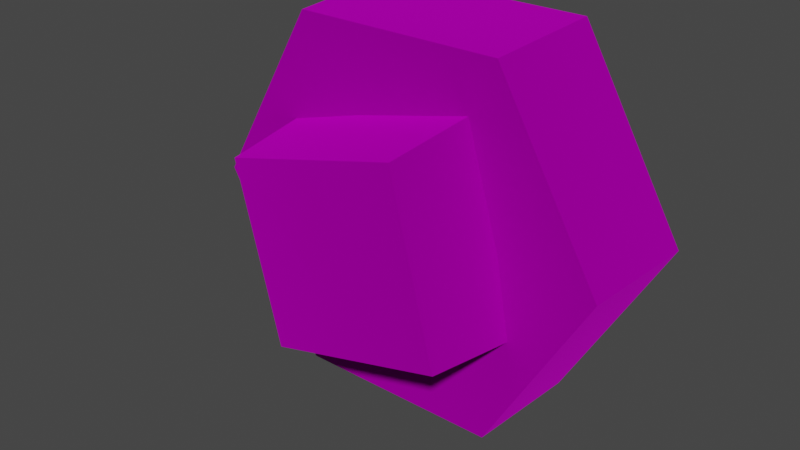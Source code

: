 # Source: nut_n_bolt.blend  (saved by Blender 3.4.6; exported with 4.5.12 LTS)
import bpy
from mathutils import Matrix  # noqa: F401  (used for matrix-valued properties, if any)

bpy.ops.wm.read_factory_settings(use_empty=True)
scene = bpy.context.scene
scene.name = 'Scene'

# ---- collections
col_collection = bpy.data.collections.new('Collection'); scene.collection.children.link(col_collection)
col_export = bpy.data.collections.new('Export'); scene.collection.children.link(col_export)

# ---- images (referenced by path relative to the original .blend; pixels are not part of the script)
import os
ASSET_DIR = os.environ.get("B2B_ASSET_DIR", "")  # directory of the original .blend (textures are referenced by path, not embedded)
HERE = os.path.dirname(os.path.abspath(__file__))  # packed textures are extracted next to this script under _unpacked/

def load_image(name, relpath, width, height, colorspace="sRGB"):
    """Load a texture the original file referenced (path relative to the .blend, or extracted next to this script)."""
    p = next((c for c in (os.path.join(HERE, relpath), os.path.join(ASSET_DIR, relpath)) if relpath and os.path.exists(c)), "")
    if p:
        img = bpy.data.images.load(p, check_existing=True)
        img.name = name
    else:  # same state as the original file: an image datablock whose file is absent (Cycles renders it pink)
        img = bpy.data.images.new(name, width, height)
        img.source = "FILE"
        img.filepath = "//" + (relpath or name)
    img.colorspace_settings.name = colorspace
    return img
img_nutbolt_iron_png = load_image('nutbolt_iron.png', 'nutbolt_iron.png', 1024, 1024, 'sRGB')

# ---- materials (node trees are filled in below, after node groups)
mat_dummymtl_rsrc_world_prop_clockworks_structural_nut_n_bolt_nut_n = bpy.data.materials.new('dummymtl-rsrc.world.prop.clockworks.structural.nut_n_bolt.nut_n')
mat_dummymtl_rsrc_world_prop_clockworks_structural_nut_n_bolt_nut_n.use_backface_culling = True
mat_dummymtl_rsrc_world_prop_clockworks_structural_nut_n_bolt_nut_n.use_transparent_shadow = False

# ---- material node trees
mat_dummymtl_rsrc_world_prop_clockworks_structural_nut_n_bolt_nut_n.use_nodes = True; mat_dummymtl_rsrc_world_prop_clockworks_structural_nut_n_bolt_nut_n.node_tree.nodes.clear()
_N = mat_dummymtl_rsrc_world_prop_clockworks_structural_nut_n_bolt_nut_n.node_tree.nodes; _L = mat_dummymtl_rsrc_world_prop_clockworks_structural_nut_n_bolt_nut_n.node_tree.links
n0 = _N.new('ShaderNodeBsdfPrincipled'); n0.name = 'Principled BSDF'; n0.location = (10, 300)
n0.distribution = 'GGX'
n0.subsurface_method = 'RANDOM_WALK_SKIN'
n0.inputs[1].default_value = 1.0
n0.inputs[2].default_value = 1.0
n0.inputs[27].default_value = (0.0, 0.0, 0.0, 1.0)
n0.inputs[28].default_value = 1.0
n1 = _N.new('ShaderNodeOutputMaterial'); n1.name = 'Material Output'; n1.location = (320, 270)
n2 = _N.new('ShaderNodeTexImage'); n2.name = 'Image Texture'; n2.location = (-357, 197)
n2.image = img_nutbolt_iron_png
_L.new(n0.outputs[0], n1.inputs[0])
_L.new(n2.outputs[0], n0.inputs[0])
n1.is_active_output = True

# ---- world
world_world = bpy.data.worlds.new('World'); scene.world = world_world
world_world.use_nodes = True; world_world.node_tree.nodes.clear()
_N = world_world.node_tree.nodes; _L = world_world.node_tree.links
n0 = _N.new('ShaderNodeOutputWorld'); n0.name = 'World Output'; n0.location = (300, 300)
n1 = _N.new('ShaderNodeBackground'); n1.name = 'Background'; n1.location = (10, 300)
n1.inputs[0].default_value = (0.05088, 0.05088, 0.05088, 1.0)
_L.new(n1.outputs[0], n0.inputs[0])
n0.is_active_output = True
world_world.color = (0.05088, 0.05088, 0.05088)
world_world.use_sun_shadow = False
world_world.sun_shadow_jitter_overblur = 0.0

# ---- meshes
me_rsrc_world_prop_clockworks_structural_nut_n_bolt_nut_n_bolt = bpy.data.meshes.new('rsrc.world.prop.clockworks.structural.nut_n_bolt.nut_n_bolt')
me_rsrc_world_prop_clockworks_structural_nut_n_bolt_nut_n_bolt.from_pydata([(-0.45, 0.0, 0.0), (-0.4365, 0.0, -0.26), (0.2183, 0.378, -0.26), (0.225, 0.3897, 0.0), (-0.1526, 0.2583, -0.235), (0.2324, 0.1374, -0.435), (-0.1374, 0.2324, -0.435), (0.2583, 0.1526, -0.235), (0.45, 0.0, 0.0), (0.2183, -0.378, -0.26), (0.4365, 0.0, -0.26), (0.225, -0.3897, 0.0), (-0.2183, -0.378, -0.26), (-0.225, -0.3897, 0.0), (-0.225, 0.3897, 0.0), (0.1374, -0.2324, -0.435), (0.1526, -0.2583, -0.235), (-0.2583, -0.1526, -0.235), (0.0, 0.0, -0.485), (-0.2324, -0.1374, -0.435), (0.0, 0.0, -0.21), (-0.2183, 0.378, -0.26)], [], [(13, 1, 12), (13, 0, 1), (0, 21, 1), (0, 14, 21), (3, 10, 2), (3, 8, 10), (17, 6, 19), (17, 4, 6), (4, 5, 6), (4, 7, 5), (8, 9, 10), (8, 11, 9), (11, 12, 9), (11, 13, 12), (14, 2, 21), (14, 3, 2), (7, 15, 5), (7, 16, 15), (16, 19, 15), (16, 17, 19), (18, 5, 15), (18, 15, 19), (18, 6, 5), (18, 19, 6), (20, 10, 9), (20, 9, 12), (20, 2, 10), (20, 12, 1), (20, 21, 2), (20, 1, 21)])
me_rsrc_world_prop_clockworks_structural_nut_n_bolt_nut_n_bolt.polygons.foreach_set('use_smooth', [0, 0, 0, 0, 0, 0, 0, 0, 0, 0, 0, 0, 0, 0, 0, 0, 0, 0, 0, 0, 1, 1, 1, 1, 1, 1, 1, 1, 1, 1])
_uv = me_rsrc_world_prop_clockworks_structural_nut_n_bolt_nut_n_bolt.uv_layers.new(name='UVMap')
_uv.uv.foreach_set('vector', [2.0, 0.9969, 1.5, 0.8301, 2.0, 0.8301, 2.0, 0.9969, 1.5, 0.9969, 1.5, 0.8301, 1.5, 0.9969, 1.0, 0.8301, 1.5, 0.8301, 1.5, 0.9969, 1.0, 0.9969, 1.0, 0.8301, 0.5, 0.9969, 0.0, 0.8301, 0.5, 0.8301, 0.5, 0.9969, 0.0, 0.9969, 0.0, 0.8301, 0.0, 0.001862, -0.5, 0.1204, 0.0, 0.1204, 0.0, 0.001862, -0.5, 0.001862, -0.5, 0.1204, 1.5, 0.001861, 1.0, 0.1204, 1.5, 0.1204, 1.5, 0.001861, 1.0, 0.001862, 1.0, 0.1204, 0.0, 0.9969, -0.5, 0.8301, 0.0, 0.8301, 0.0, 0.9969, -0.5, 0.9969, -0.5, 0.8301, -0.5, 0.9969, -1.0, 0.8301, -0.5, 0.8301, -0.5, 0.9969, -1.0, 0.9969, -1.0, 0.8301, 1.0, 0.9969, 0.5, 0.8301, 1.0, 0.8301, 1.0, 0.9969, 0.5, 0.9969, 0.5, 0.8301, 1.0, 0.001862, 0.5, 0.1204, 1.0, 0.1204, 1.0, 0.001862, 0.5, 0.001862, 0.5, 0.1204, 0.5, 0.001862, 0.0, 0.1204, 0.5, 0.1204, 0.5, 0.001862, 0.0, 0.001862, 0.0, 0.1204, 0.5, 0.2442, 0.7148, 0.3513, 0.2859, 0.3516, 0.5, 0.2442, 0.2859, 0.3516, 0.2852, 0.1371, 0.5, 0.2442, 0.7141, 0.1368, 0.7148, 0.3513, 0.5, 0.2442, 0.2852, 0.1371, 0.7141, 0.1368, 0.5, 0.6051, 0.01023, 0.6051, 0.2551, 0.393, 0.5, 0.6051, 0.2551, 0.393, 0.7449, 0.393, 0.5, 0.6051, 0.2551, 0.8172, 0.01023, 0.6051, 0.5, 0.6051, 0.7449, 0.393, 0.9898, 0.6051, 0.5, 0.6051, 0.7449, 0.8172, 0.2551, 0.8172, 0.5, 0.6051, 0.9898, 0.6051, 0.7449, 0.8172])
me_rsrc_world_prop_clockworks_structural_nut_n_bolt_nut_n_bolt.materials.append(mat_dummymtl_rsrc_world_prop_clockworks_structural_nut_n_bolt_nut_n)
me_rsrc_world_prop_clockworks_structural_nut_n_bolt_nut_n_bolt.update()
me_rsrc_world_prop_clockworks_structural_nut_n_bolt_nut_n_bolt.normals_split_custom_set([tuple(v) for v in zip(*[iter([-0.8652, -0.4995, -0.04492, -0.8652, -0.4995, -0.04492, -0.8652, -0.4995, -0.04492, -0.8652, -0.4995, -0.04492, -0.8652, -0.4995, -0.04492, -0.8652, -0.4995, -0.04492, -0.8652, 0.4995, -0.04492, -0.8652, 0.4995, -0.04492, -0.8652, 0.4995, -0.04492, -0.8652, 0.4995, -0.04492, -0.8652, 0.4995, -0.04492, -0.8652, 0.4995, -0.04492, 0.8652, 0.4995, -0.04492, 0.8652, 0.4995, -0.04492, 0.8652, 0.4995, -0.04492, 0.8652, 0.4995, -0.04492, 0.8652, 0.4995, -0.04492, 0.8652, 0.4995, -0.04492, -0.9631, 0.2476, -0.1055, -0.9631, 0.2476, -0.1055, -0.9631, 0.2476, -0.1055, -0.9631, 0.2476, -0.1055, -0.9631, 0.2476, -0.1055, -0.9631, 0.2476, -0.1055, 0.2476, 0.9631, -0.1055, 0.2476, 0.9631, -0.1055, 0.2476, 0.9631, -0.1055, 0.2476, 0.9631, -0.1055, 0.2476, 0.9631, -0.1055, 0.2476, 0.9631, -0.1055, 0.8652, -0.4995, -0.04492, 0.8652, -0.4995, -0.04492, 0.8652, -0.4995, -0.04492, 0.8652, -0.4995, -0.04492, 0.8652, -0.4995, -0.04492, 0.8652, -0.4995, -0.04492, 0.0, -0.999, -0.04492, 0.0, -0.999, -0.04492, 0.0, -0.999, -0.04492, 0.0, -0.999, -0.04492, 0.0, -0.999, -0.04492, 0.0, -0.999, -0.04492, 0.0, 0.999, -0.04492, 0.0, 0.999, -0.04492, 0.0, 0.999, -0.04492, 0.0, 0.999, -0.04492, 0.0, 0.999, -0.04492, 0.0, 0.999, -0.04492, 0.9631, -0.2476, -0.1055, 0.9631, -0.2476, -0.1055, 0.9631, -0.2476, -0.1055, 0.9631, -0.2476, -0.1055, 0.9631, -0.2476, -0.1055, 0.9631, -0.2476, -0.1055, -0.2476, -0.9631, -0.1055, -0.2476, -0.9631, -0.1055, -0.2476, -0.9631, -0.1055, -0.2476, -0.9631, -0.1055, -0.2476, -0.9631, -0.1055, -0.2476, -0.9631, -0.1055, -8.515e-07, 1.533e-06, -1.0, 0.1568, 0.09265, -0.9833, 0.09265, -0.1568, -0.9833, -8.515e-07, 1.533e-06, -1.0, 0.09265, -0.1568, -0.9833, -0.1568, -0.09265, -0.9833, -8.515e-07, 1.533e-06, -1.0, -0.09265, 0.1568, -0.9833, 0.1568, 0.09265, -0.9833, -8.515e-07, 1.533e-06, -1.0, -0.1568, -0.09265, -0.9833, -0.09265, 0.1568, -0.9833, 0.0, 1.205e-09, -1.0, -0.1138, 0.0, -0.9935, -0.0569, 0.09856, -0.9935, 0.0, 1.205e-09, -1.0, -0.0569, 0.09856, -0.9935, 0.0569, 0.09856, -0.9935, 0.0, 1.205e-09, -1.0, -0.0569, -0.09856, -0.9935, -0.1138, 0.0, -0.9935, 0.0, 1.205e-09, -1.0, 0.0569, 0.09856, -0.9935, 0.1138, 0.0, -0.9935, 0.0, 1.205e-09, -1.0, 0.0569, -0.09856, -0.9935, -0.0569, -0.09856, -0.9935, 0.0, 1.205e-09, -1.0, 0.1138, 0.0, -0.9935, 0.0569, -0.09856, -0.9935])] * 3)])

# ---- objects
ob_nut_n_bolt_nut_n_bolt_01_meshnodes__nut_bolt = bpy.data.objects.new('nut_n_bolt.nut_n_bolt_01-MeshNodes["nut_bolt"]', me_rsrc_world_prop_clockworks_structural_nut_n_bolt_nut_n_bolt)

# ---- transforms, parenting, visibility, modifiers, constraints
ob_nut_n_bolt_nut_n_bolt_01_meshnodes__nut_bolt.location = (0.0, 0.0, 0.0)
ob_nut_n_bolt_nut_n_bolt_01_meshnodes__nut_bolt.rotation_mode = 'QUATERNION'
ob_nut_n_bolt_nut_n_bolt_01_meshnodes__nut_bolt.rotation_quaternion = (0.7071, -0.7071, -1.57e-16, -9.358e-24)

# ---- collection membership
scene.collection.objects.link(ob_nut_n_bolt_nut_n_bolt_01_meshnodes__nut_bolt)

# ---- scene / render settings (as saved in the file)
scene.frame_start = 1; scene.frame_end = 250; scene.frame_set(1)
scene.render.engine = 'BLENDER_EEVEE_NEXT'
scene.cycles.sampling_pattern = 'TABULATED_SOBOL'
scene.cycles.use_light_tree = False
scene.view_settings.view_transform = 'Filmic'
bpy.context.view_layer.update()

# ---- added for rendering (the .blend has no active camera and no usable light): camera, sun
cam_auto = bpy.data.cameras.new('AutoCamera')
cam_auto.lens = 50.0
cam_auto.sensor_width = 36.0
cam_auto.clip_end = 1000.0
ob_auto_camera = bpy.data.objects.new('AutoCamera', cam_auto)
scene.collection.objects.link(ob_auto_camera)
ob_auto_camera.location = (1.18945, -1.66984, 0.951563)
ob_auto_camera.rotation_euler = (1.09748, -7.21219e-08, 0.694738)
scene.camera = ob_auto_camera
light_auto_sun = bpy.data.lights.new('AutoSun', 'SUN')
light_auto_sun.energy = 3.0
light_auto_sun.angle = 0.0523599
ob_auto_sun = bpy.data.objects.new('AutoSun', light_auto_sun)
scene.collection.objects.link(ob_auto_sun)
ob_auto_sun.rotation_euler = (0.872665, 0.174533, 0.523599)
bpy.context.view_layer.update()

